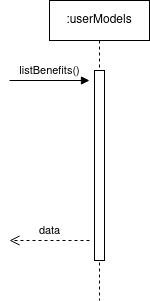

The diagram above was exported from draw.io. Its source (the exported page's mxGraphModel, read from the mxfile embedded in the PNG):
<mxGraphModel dx="954" dy="586" grid="1" gridSize="10" guides="1" tooltips="1" connect="1" arrows="1" fold="1" page="1" pageScale="1" pageWidth="827" pageHeight="1169" math="0" shadow="0">
  <root>
    <mxCell id="0" />
    <mxCell id="1" parent="0" />
    <mxCell id="8brryZfGSvA-VsZ8IFpC-1" value=":userModels" style="shape=umlLifeline;perimeter=lifelinePerimeter;whiteSpace=wrap;html=1;container=1;dropTarget=0;collapsible=0;recursiveResize=0;outlineConnect=0;portConstraint=eastwest;newEdgeStyle={&quot;curved&quot;:0,&quot;rounded&quot;:0};" vertex="1" parent="1">
      <mxGeometry x="90" y="80" width="100" height="300" as="geometry" />
    </mxCell>
    <mxCell id="8brryZfGSvA-VsZ8IFpC-2" value="" style="html=1;points=[[0,0,0,0,5],[0,1,0,0,-5],[1,0,0,0,5],[1,1,0,0,-5]];perimeter=orthogonalPerimeter;outlineConnect=0;targetShapes=umlLifeline;portConstraint=eastwest;newEdgeStyle={&quot;curved&quot;:0,&quot;rounded&quot;:0};" vertex="1" parent="8brryZfGSvA-VsZ8IFpC-1">
      <mxGeometry x="45" y="70" width="10" height="190" as="geometry" />
    </mxCell>
    <mxCell id="8brryZfGSvA-VsZ8IFpC-3" value="listBenefits()" style="html=1;verticalAlign=bottom;endArrow=block;curved=0;rounded=0;" edge="1" parent="1">
      <mxGeometry width="80" relative="1" as="geometry">
        <mxPoint x="50" y="160" as="sourcePoint" />
        <mxPoint x="130" y="160" as="targetPoint" />
      </mxGeometry>
    </mxCell>
    <mxCell id="8brryZfGSvA-VsZ8IFpC-4" value="data" style="html=1;verticalAlign=bottom;endArrow=open;dashed=1;endSize=8;curved=0;rounded=0;" edge="1" parent="1">
      <mxGeometry relative="1" as="geometry">
        <mxPoint x="130" y="320" as="sourcePoint" />
        <mxPoint x="50" y="320" as="targetPoint" />
      </mxGeometry>
    </mxCell>
  </root>
</mxGraphModel>